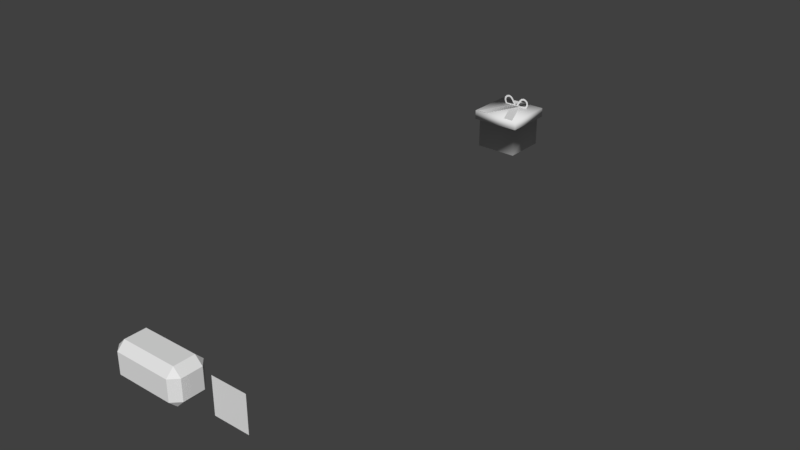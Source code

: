 # Source: entities.blend  (saved by Blender 2.79.0; exported with 4.5.12 LTS)
import bpy
from mathutils import Matrix  # noqa: F401  (used for matrix-valued properties, if any)

bpy.ops.wm.read_factory_settings(use_empty=True)
scene = bpy.context.scene
scene.name = 'Scene'

# ---- collections
col_collection_1 = bpy.data.collections.new('Collection 1'); scene.collection.children.link(col_collection_1)

# ---- world
world_world = bpy.data.worlds.new('World'); scene.world = world_world
world_world.color = (0.05088, 0.05088, 0.05088)
world_world.use_sun_shadow = False
world_world.sun_shadow_jitter_overblur = 0.0
world_world.cycles.sampling_method = 'MANUAL'

# ---- meshes
me_plane = bpy.data.meshes.new('Plane')
me_plane.from_pydata([(0.05, 0.0, -0.05), (-0.05, -3.258e-08, -0.05), (0.05, 3.258e-08, 0.05), (-0.05, 0.0, 0.05)], [], [(0, 1, 3, 2)])
_uv = me_plane.uv_layers.new(name='UVMap')
_uv.uv.foreach_set('vector', [0.0001001, 9.998e-05, 0.9999, 9.998e-05, 0.9999, 0.9999, 9.998e-05, 0.9999])
me_plane.use_remesh_preserve_volume = False
me_plane.use_remesh_preserve_attributes = False
me_plane.use_mirror_vertex_groups = False
me_plane.update()
me_cube_003 = bpy.data.meshes.new('Cube.003')
me_cube_003.from_pydata([(-0.07889, 0.05, -0.02889), (-0.07889, 0.02889, -0.05), (-0.1, 0.02889, -0.02889), (-0.07889, -0.02889, -0.05), (-0.07889, -0.05, -0.02889), (-0.1, -0.02889, -0.02889), (-0.07889, 0.05, 0.02889), (-0.1, 0.02889, 0.02889), (-0.07889, 0.02889, 0.05), (-0.07889, -0.05, 0.02889), (-0.07889, -0.02889, 0.05), (-0.1, -0.02889, 0.02889), (0.07889, 0.05, -0.02889), (0.1, 0.02889, -0.02889), (0.07889, 0.02889, -0.05), (0.07889, -0.05, -0.02889), (0.07889, -0.02889, -0.05), (0.1, -0.02889, -0.02889), (0.07889, 0.05, 0.02889), (0.07889, 0.02889, 0.05), (0.1, 0.02889, 0.02889), (0.07889, -0.05, 0.02889), (0.1, -0.02889, 0.02889), (0.07889, -0.02889, 0.05)], [], [(14, 16, 3, 1), (20, 22, 17, 13), (21, 9, 4, 15), (2, 5, 11, 7), (8, 10, 23, 19), (0, 1, 2), (3, 4, 5), (6, 7, 8), (9, 10, 11), (12, 13, 14), (15, 16, 17), (18, 19, 20), (21, 22, 23), (6, 0, 2, 7), (1, 3, 5, 2), (4, 9, 11, 5), (10, 8, 7, 11), (18, 6, 8, 19), (9, 21, 23, 10), (22, 20, 19, 23), (12, 18, 20, 13), (21, 15, 17, 22), (16, 14, 13, 17), (0, 12, 14, 1), (15, 4, 3, 16), (6, 18, 12, 0)])
me_cube_003.polygons.foreach_set('use_smooth', [True] * 26)
_k = set([(0, 1), (0, 2), (0, 6), (0, 12), (1, 2), (1, 3), (1, 14), (2, 5), (2, 7), (3, 4), (3, 5), (3, 16), (4, 5), (4, 9), (4, 15), (5, 11), (6, 7), (6, 8), (6, 18), (7, 8), (7, 11), (8, 10), (8, 19), (9, 10), (9, 11), (9, 21), (10, 11), (10, 23), (12, 13), (12, 14), (12, 18), (13, 14), (13, 17), (13, 20), (14, 16), (15, 16), (15, 17), (15, 21), (16, 17), (17, 22), (18, 19), (18, 20), (19, 20), (19, 23), (20, 22), (21, 22), (21, 23), (22, 23)])
me_cube_003.attributes.new('sharp_edge', 'BOOLEAN', 'EDGE').data.foreach_set('value', [ (min(e.vertices), max(e.vertices)) in _k for e in me_cube_003.edges])
_uv = me_cube_003.uv_layers.new(name='UVMap')
_uv.uv.foreach_set('vector', [0.4502, 0.5852, 0.4501, 0.75, 0.0002251, 0.7498, 0.000282, 0.5851, 0.7395, 0.1792, 0.6306, 0.2831, 0.5235, 0.1775, 0.6323, 0.07362, 0.45, 0.9999, 0.0001389, 0.9997, 0.0001958, 0.835, 0.4501, 0.8351, 0.5235, 0.5342, 0.6323, 0.4303, 0.7395, 0.5359, 0.6306, 0.6398, 0.0003976, 0.25, 0.0004544, 0.08528, 0.4504, 0.08544, 0.4503, 0.2502, 0.4508, 0.5887, 0.4507, 0.4864, 0.5235, 0.5342, 0.5783, 0.3568, 0.6799, 0.3568, 0.6323, 0.4303, 0.583, 0.7132, 0.6306, 0.6398, 0.6846, 0.7132, 0.8121, 0.4814, 0.8122, 0.5836, 0.7395, 0.5359, 0.6799, 0.0001389, 0.6323, 0.07362, 0.5783, 0.0001403, 0.4508, 0.232, 0.4507, 0.1298, 0.5235, 0.1775, 0.8121, 0.1247, 0.8122, 0.2269, 0.7395, 0.1792, 0.583, 0.3565, 0.6306, 0.2831, 0.6846, 0.3565, 0.583, 0.7132, 0.4508, 0.5887, 0.5235, 0.5342, 0.6306, 0.6398, 0.4507, 0.4864, 0.5783, 0.3568, 0.6323, 0.4303, 0.5235, 0.5342, 0.6799, 0.3568, 0.8121, 0.4814, 0.7395, 0.5359, 0.6323, 0.4303, 0.8122, 0.5836, 0.6846, 0.7132, 0.6306, 0.6398, 0.7395, 0.5359, 0.4503, 0.3353, 0.0003682, 0.3352, 0.0003976, 0.25, 0.4503, 0.2502, 0.0004838, 0.0001389, 0.4504, 0.0002942, 0.4504, 0.08544, 0.0004544, 0.08528, 0.6306, 0.2831, 0.7395, 0.1792, 0.8122, 0.2269, 0.6846, 0.3565, 0.6799, 0.0001389, 0.8121, 0.1247, 0.7395, 0.1792, 0.6323, 0.07362, 0.583, 0.3565, 0.4508, 0.232, 0.5235, 0.1775, 0.6306, 0.2831, 0.4507, 0.1298, 0.5783, 0.0001403, 0.6323, 0.07362, 0.5235, 0.1775, 0.0003114, 0.4999, 0.4502, 0.5001, 0.4502, 0.5852, 0.000282, 0.5851, 0.4501, 0.8351, 0.0001958, 0.835, 0.0002251, 0.7498, 0.4501, 0.75, 0.0003682, 0.3352, 0.4503, 0.3353, 0.4502, 0.5001, 0.0003114, 0.4999])
me_cube_003.use_remesh_preserve_volume = False
me_cube_003.use_remesh_preserve_attributes = False
me_cube_003.use_mirror_vertex_groups = False
me_cube_003.update()
me_cube_003.normals_split_custom_set([tuple(v) for v in zip(*[iter([0.0, 0.0, -1.0, 0.0, 0.0, -1.0, 0.0, 0.0, -1.0, 0.0, 0.0, -1.0, 1.0, -5.581e-08, 0.0, 1.0, -5.581e-08, 0.0, 1.0, -5.581e-08, 0.0, 1.0, -5.581e-08, 0.0, 0.0, -1.0, 0.0, 0.0, -1.0, 0.0, 0.0, -1.0, 0.0, 0.0, -1.0, 0.0, -1.0, 5.581e-08, 0.0, -1.0, 5.581e-08, 0.0, -1.0, 5.581e-08, 0.0, -1.0, 5.581e-08, 0.0, 0.0, 0.0, 1.0, 0.0, 0.0, 1.0, 0.0, 0.0, 1.0, 0.0, 0.0, 1.0, -0.5774, 0.5774, -0.5774, -0.5774, 0.5774, -0.5774, -0.5774, 0.5774, -0.5774, -0.5774, -0.5774, -0.5774, -0.5774, -0.5774, -0.5774, -0.5774, -0.5774, -0.5774, -0.5774, 0.5774, 0.5774, -0.5774, 0.5774, 0.5774, -0.5774, 0.5774, 0.5774, -0.5774, -0.5774, 0.5774, -0.5774, -0.5774, 0.5774, -0.5774, -0.5774, 0.5774, 0.5774, 0.5774, -0.5774, 0.5774, 0.5774, -0.5774, 0.5774, 0.5774, -0.5774, 0.5774, -0.5774, -0.5774, 0.5774, -0.5774, -0.5774, 0.5774, -0.5774, -0.5774, 0.5774, 0.5774, 0.5774, 0.5774, 0.5774, 0.5774, 0.5774, 0.5774, 0.5774, 0.5774, -0.5774, 0.5774, 0.5774, -0.5774, 0.5774, 0.5774, -0.5774, 0.5774, -0.7071, 0.7071, 3.374e-08, -0.7071, 0.7071, 3.374e-08, -0.7071, 0.7071, 3.374e-08, -0.7071, 0.7071, 3.374e-08, -0.7071, 4.049e-08, -0.7071, -0.7071, 4.049e-08, -0.7071, -0.7071, 4.049e-08, -0.7071, -0.7071, 4.049e-08, -0.7071, -0.7071, -0.7071, -3.374e-08, -0.7071, -0.7071, -3.374e-08, -0.7071, -0.7071, -3.374e-08, -0.7071, -0.7071, -3.374e-08, -0.7071, -4.049e-08, 0.7071, -0.7071, -4.049e-08, 0.7071, -0.7071, -4.049e-08, 0.7071, -0.7071, -4.049e-08, 0.7071, 0.0, 0.7071, 0.7071, 0.0, 0.7071, 0.7071, 0.0, 0.7071, 0.7071, 0.0, 0.7071, 0.7071, 0.0, -0.7071, 0.7071, 0.0, -0.7071, 0.7071, 0.0, -0.7071, 0.7071, 0.0, -0.7071, 0.7071, 0.7071, -6.749e-08, 0.7071, 0.7071, -6.749e-08, 0.7071, 0.7071, -6.749e-08, 0.7071, 0.7071, -6.749e-08, 0.7071, 0.7071, 0.7071, 3.374e-08, 0.7071, 0.7071, 3.374e-08, 0.7071, 0.7071, 3.374e-08, 0.7071, 0.7071, 3.374e-08, 0.7071, -0.7071, -3.374e-08, 0.7071, -0.7071, -3.374e-08, 0.7071, -0.7071, -3.374e-08, 0.7071, -0.7071, -3.374e-08, 0.7071, 4.049e-08, -0.7071, 0.7071, 4.049e-08, -0.7071, 0.7071, 4.049e-08, -0.7071, 0.7071, 4.049e-08, -0.7071, 0.0, 0.7071, -0.7071, 0.0, 0.7071, -0.7071, 0.0, 0.7071, -0.7071, 0.0, 0.7071, -0.7071, 0.0, -0.7071, -0.7071, 0.0, -0.7071, -0.7071, 0.0, -0.7071, -0.7071, 0.0, -0.7071, -0.7071, 0.0, 1.0, 0.0, 0.0, 1.0, 0.0, 0.0, 1.0, 0.0, 0.0, 1.0, 0.0])] * 3)])
me_cube_002 = bpy.data.meshes.new('Cube.002')
me_cube_002.from_pydata([(-0.06407, -0.09227, -0.02271), (-0.07449, -0.1026, 0.005594), (-0.06407, 0.0361, -0.02271), (-0.07449, 0.04646, 0.005594), (0.06509, -0.09227, -0.02271), (0.07551, -0.1026, 0.005594), (0.06509, 0.0361, -0.02271), (0.07551, 0.04646, 0.005594), (-0.07449, 0.04646, -0.02271), (-0.07449, -0.1026, -0.02271), (0.07551, 0.04646, -0.02271), (0.07551, -0.1026, -0.02271), (-0.06407, -0.09227, -0.1138), (-0.06407, 0.0361, -0.1138), (0.06509, -0.09227, -0.1138), (0.06509, 0.0361, -0.1138), (0.02956, 0.04737, -0.06147), (0.05424, 0.04737, -0.0494), (0.000258, 0.04737, 0.006048), (0.03027, 0.04737, 0.006048), (0.03719, 0.04737, -0.04254), (0.01526, 0.04737, 0.006048), (-0.03031, 0.04737, -0.06106), (-0.055, 0.04737, -0.04899), (-0.001014, 0.04737, 0.005952), (-0.03102, 0.04737, 0.005952), (-0.03794, 0.04737, -0.04213), (-0.01602, 0.04737, 0.005952), (-0.02609, 0.009391, 0.03622), (-0.01716, 0.009391, 0.03334), (-0.01063, 0.009391, 0.02608), (0.001805, 0.009391, 0.004853), (-0.01063, 0.009391, 0.005377), (-0.01716, 0.009391, 0.002941), (-0.02609, 0.009391, 0.003212), (-0.03502, 0.009391, 0.002941), (-0.04033, 0.009391, 0.00947), (-0.04346, 0.009391, 0.01839), (-0.04156, 0.009391, 0.02731), (-0.03502, 0.009391, 0.03383), (-0.02042, 0.009391, 0.02833), (-0.02625, 0.009391, 0.0302), (-0.01532, 0.009391, 0.02266), (-0.007226, 0.009391, 0.009407), (-0.01155, 0.009391, 0.008822), (-0.01812, 0.009391, 0.008747), (-0.02609, 0.009391, 0.008989), (-0.03234, 0.009391, 0.008799), (-0.03521, 0.009391, 0.01233), (-0.03747, 0.009391, 0.01877), (-0.03626, 0.009391, 0.02443), (-0.03203, 0.009391, 0.02866), (-0.001014, 0.04737, 0.005952), (-0.03102, 0.04737, 0.005952), (-0.01602, 0.04737, 0.005952), (0.06282, -0.1021, 0.005952), (0.03282, -0.1021, 0.005952), (0.04782, -0.1021, 0.005952), (-0.06464, -0.1021, 0.006699), (-0.03463, -0.1021, 0.006699), (-0.04964, -0.1021, 0.006699), (0.02817, 0.009391, 0.03622), (0.01924, 0.009391, 0.03334), (0.01271, 0.009391, 0.02608), (0.0002731, 0.009391, 0.004853), (0.01271, 0.009391, 0.005377), (0.01924, 0.009391, 0.002941), (0.02817, 0.009391, 0.003212), (0.0371, 0.009391, 0.002941), (0.04241, 0.009391, 0.00947), (0.04554, 0.009391, 0.01839), (0.04364, 0.009391, 0.02731), (0.0371, 0.009391, 0.03383), (0.0225, 0.009391, 0.02833), (0.02832, 0.009391, 0.0302), (0.0174, 0.009391, 0.02266), (0.009304, 0.009391, 0.009407), (0.01363, 0.009391, 0.008822), (0.0202, 0.009391, 0.008747), (0.02817, 0.009391, 0.008989), (0.03442, 0.009391, 0.008799), (0.03728, 0.009391, 0.01233), (0.03955, 0.009391, 0.01877), (0.03834, 0.009391, 0.02443), (0.03411, 0.009391, 0.02866)], [], [(9, 1, 3, 8), (8, 3, 7, 10), (10, 7, 5, 11), (11, 5, 1, 9), (4, 0, 12, 14), (7, 3, 1, 5), (2, 0, 9, 8), (6, 2, 8, 10), (4, 6, 10, 11), (0, 4, 11, 9), (13, 15, 14, 12), (2, 6, 15, 13), (6, 4, 14, 15), (0, 2, 13, 12), (20, 21, 19, 17), (16, 18, 21, 20), (26, 23, 25, 27), (22, 26, 27, 24), (27, 25, 53, 54), (41, 28, 29, 40), (40, 29, 30, 42), (42, 30, 31, 43), (43, 31, 32, 44), (44, 32, 33, 45), (45, 33, 34, 46), (46, 34, 35, 47), (47, 35, 36, 48), (48, 36, 37, 49), (49, 37, 38, 50), (50, 38, 39, 51), (51, 39, 28, 41), (24, 27, 54, 52), (54, 53, 56, 57), (52, 54, 57, 55), (19, 21, 60, 59), (21, 18, 58, 60), (74, 73, 62, 61), (73, 75, 63, 62), (75, 76, 64, 63), (76, 77, 65, 64), (77, 78, 66, 65), (78, 79, 67, 66), (79, 80, 68, 67), (80, 81, 69, 68), (81, 82, 70, 69), (82, 83, 71, 70), (83, 84, 72, 71), (84, 74, 61, 72)])
me_cube_002.polygons.foreach_set('use_smooth', [True] * 48)
me_cube_002.use_remesh_preserve_volume = False
me_cube_002.use_remesh_preserve_attributes = False
me_cube_002.use_mirror_vertex_groups = False
me_cube_002.update()

# ---- objects
ob_bullet = bpy.data.objects.new('bullet', me_plane)
ob_brick = bpy.data.objects.new('brick', me_cube_003)
ob_powerup = bpy.data.objects.new('powerup', me_cube_002)

# ---- transforms, parenting, visibility, modifiers, constraints
ob_bullet.location = (0.8151, 0.0, 0.0)
ob_bullet.lineart.crease_threshold = 0.0
ob_brick.location = (0.6035, 0.0, 0.0)
ob_brick.color = (0.8, 0.8, 0.8, 1.0)
ob_brick.lineart.crease_threshold = 0.0
ob_powerup.location = (0.4063, 1.582, 0.06079)
ob_powerup.lineart.crease_threshold = 0.0

# ---- collection membership
col_collection_1.objects.link(ob_bullet)
col_collection_1.objects.link(ob_brick)
col_collection_1.objects.link(ob_powerup)

# ---- scene / render settings (as saved in the file)
scene.frame_start = 1; scene.frame_end = 250; scene.frame_set(1)
scene.render.engine = 'BLENDER_EEVEE_NEXT'
scene.render.resolution_percentage = 50
scene.render.dither_intensity = 0.0
scene.cycles.use_denoising = False
scene.cycles.samples = 128
scene.cycles.sampling_pattern = 'TABULATED_SOBOL'
scene.cycles.use_adaptive_sampling = False
scene.cycles.use_light_tree = False
scene.cycles.blur_glossy = 0.0
scene.cycles.sample_clamp_indirect = 0.0
scene.view_settings.view_transform = 'Standard'
bpy.context.view_layer.update()

# ---- added for rendering (the .blend has no active camera and no usable light): camera, sun
cam_auto = bpy.data.cameras.new('AutoCamera')
cam_auto.lens = 50.0
cam_auto.sensor_width = 36.0
cam_auto.clip_end = 1000.0
ob_auto_camera = bpy.data.objects.new('AutoCamera', cam_auto)
scene.collection.objects.link(ob_auto_camera)
ob_auto_camera.location = (2.2348, -1.17381, 1.33107)
ob_auto_camera.rotation_euler = (1.09748, -7.21219e-08, 0.694738)
scene.camera = ob_auto_camera
light_auto_sun = bpy.data.lights.new('AutoSun', 'SUN')
light_auto_sun.energy = 3.0
light_auto_sun.angle = 0.0523599
ob_auto_sun = bpy.data.objects.new('AutoSun', light_auto_sun)
scene.collection.objects.link(ob_auto_sun)
ob_auto_sun.rotation_euler = (0.872665, 0.174533, 0.523599)
bpy.context.view_layer.update()
